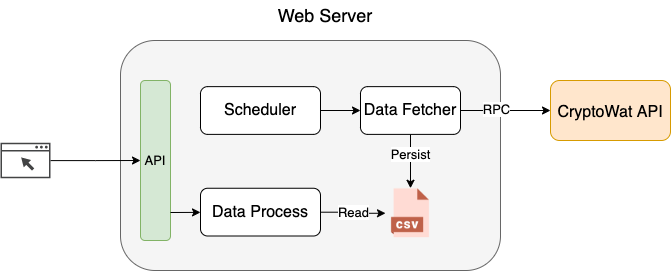

The diagram above was exported from draw.io. Its source (the exported page's mxGraphModel, read from the mxfile embedded in the PNG):
<mxGraphModel dx="1426" dy="744" grid="1" gridSize="10" guides="1" tooltips="1" connect="1" arrows="1" fold="1" page="1" pageScale="1" pageWidth="850" pageHeight="1100" math="0" shadow="0">
  <root>
    <mxCell id="0" />
    <mxCell id="1" parent="0" />
    <mxCell id="AxuWCfCVMvXeSR6ugGyD-1" value="" style="rounded=1;whiteSpace=wrap;html=1;fillColor=#f5f5f5;fontColor=#333333;strokeColor=#666666;" vertex="1" parent="1">
      <mxGeometry x="270" y="190" width="380" height="230" as="geometry" />
    </mxCell>
    <mxCell id="AxuWCfCVMvXeSR6ugGyD-2" value="Web Server" style="text;html=1;strokeColor=none;fillColor=none;align=center;verticalAlign=middle;whiteSpace=wrap;rounded=0;fontSize=18;" vertex="1" parent="1">
      <mxGeometry x="415" y="150" width="120" height="30" as="geometry" />
    </mxCell>
    <mxCell id="AxuWCfCVMvXeSR6ugGyD-6" value="" style="edgeStyle=orthogonalEdgeStyle;rounded=0;orthogonalLoop=1;jettySize=auto;html=1;fontSize=18;" edge="1" parent="1" source="AxuWCfCVMvXeSR6ugGyD-5" target="AxuWCfCVMvXeSR6ugGyD-23">
      <mxGeometry relative="1" as="geometry" />
    </mxCell>
    <mxCell id="AxuWCfCVMvXeSR6ugGyD-5" value="" style="sketch=0;pointerEvents=1;shadow=0;dashed=0;html=1;strokeColor=none;fillColor=#434445;aspect=fixed;labelPosition=center;verticalLabelPosition=bottom;verticalAlign=top;align=center;outlineConnect=0;shape=mxgraph.vvd.web_browser;fontSize=18;" vertex="1" parent="1">
      <mxGeometry x="150" y="292.25" width="50" height="35.5" as="geometry" />
    </mxCell>
    <mxCell id="AxuWCfCVMvXeSR6ugGyD-7" value="&lt;font style=&quot;font-size: 16px&quot;&gt;CryptoWat API&lt;/font&gt;" style="rounded=1;whiteSpace=wrap;html=1;fontSize=18;fillColor=#ffe6cc;strokeColor=#d79b00;" vertex="1" parent="1">
      <mxGeometry x="700" y="230" width="120" height="60" as="geometry" />
    </mxCell>
    <mxCell id="AxuWCfCVMvXeSR6ugGyD-15" value="" style="edgeStyle=orthogonalEdgeStyle;rounded=0;orthogonalLoop=1;jettySize=auto;html=1;fontSize=16;" edge="1" parent="1" source="AxuWCfCVMvXeSR6ugGyD-8" target="AxuWCfCVMvXeSR6ugGyD-14">
      <mxGeometry relative="1" as="geometry" />
    </mxCell>
    <mxCell id="AxuWCfCVMvXeSR6ugGyD-19" value="Persist" style="edgeLabel;html=1;align=center;verticalAlign=middle;resizable=0;points=[];fontSize=13;" vertex="1" connectable="0" parent="AxuWCfCVMvXeSR6ugGyD-15">
      <mxGeometry x="-0.253" y="-1" relative="1" as="geometry">
        <mxPoint as="offset" />
      </mxGeometry>
    </mxCell>
    <mxCell id="AxuWCfCVMvXeSR6ugGyD-8" value="Data Fetcher" style="rounded=1;whiteSpace=wrap;html=1;fontSize=16;" vertex="1" parent="1">
      <mxGeometry x="510" y="236.13" width="100" height="47.75" as="geometry" />
    </mxCell>
    <mxCell id="AxuWCfCVMvXeSR6ugGyD-10" style="edgeStyle=orthogonalEdgeStyle;rounded=0;orthogonalLoop=1;jettySize=auto;html=1;entryX=0;entryY=0.5;entryDx=0;entryDy=0;fontSize=16;" edge="1" parent="1" source="AxuWCfCVMvXeSR6ugGyD-9" target="AxuWCfCVMvXeSR6ugGyD-8">
      <mxGeometry relative="1" as="geometry" />
    </mxCell>
    <mxCell id="AxuWCfCVMvXeSR6ugGyD-9" value="Scheduler" style="rounded=1;whiteSpace=wrap;html=1;fontSize=16;" vertex="1" parent="1">
      <mxGeometry x="350" y="236.13" width="120" height="47.75" as="geometry" />
    </mxCell>
    <mxCell id="AxuWCfCVMvXeSR6ugGyD-12" value="" style="endArrow=classic;html=1;rounded=0;fontSize=16;exitX=1;exitY=0.5;exitDx=0;exitDy=0;entryX=0;entryY=0.5;entryDx=0;entryDy=0;" edge="1" parent="1" source="AxuWCfCVMvXeSR6ugGyD-8" target="AxuWCfCVMvXeSR6ugGyD-7">
      <mxGeometry width="50" height="50" relative="1" as="geometry">
        <mxPoint x="410" y="400" as="sourcePoint" />
        <mxPoint x="460" y="350" as="targetPoint" />
      </mxGeometry>
    </mxCell>
    <mxCell id="AxuWCfCVMvXeSR6ugGyD-20" value="RPC" style="edgeLabel;html=1;align=center;verticalAlign=middle;resizable=0;points=[];fontSize=13;" vertex="1" connectable="0" parent="AxuWCfCVMvXeSR6ugGyD-12">
      <mxGeometry x="-0.2" y="2" relative="1" as="geometry">
        <mxPoint as="offset" />
      </mxGeometry>
    </mxCell>
    <mxCell id="AxuWCfCVMvXeSR6ugGyD-17" style="edgeStyle=orthogonalEdgeStyle;rounded=0;orthogonalLoop=1;jettySize=auto;html=1;entryX=0;entryY=0.5;entryDx=0;entryDy=0;fontSize=13;" edge="1" parent="1" source="AxuWCfCVMvXeSR6ugGyD-13" target="AxuWCfCVMvXeSR6ugGyD-14">
      <mxGeometry relative="1" as="geometry" />
    </mxCell>
    <mxCell id="AxuWCfCVMvXeSR6ugGyD-22" value="Read" style="edgeLabel;html=1;align=center;verticalAlign=middle;resizable=0;points=[];fontSize=13;" vertex="1" connectable="0" parent="AxuWCfCVMvXeSR6ugGyD-17">
      <mxGeometry x="0.04" y="1" relative="1" as="geometry">
        <mxPoint as="offset" />
      </mxGeometry>
    </mxCell>
    <mxCell id="AxuWCfCVMvXeSR6ugGyD-13" value="Data Process" style="rounded=1;whiteSpace=wrap;html=1;fontSize=16;" vertex="1" parent="1">
      <mxGeometry x="350" y="337.75" width="120" height="47.75" as="geometry" />
    </mxCell>
    <mxCell id="AxuWCfCVMvXeSR6ugGyD-14" value="" style="shape=image;html=1;verticalAlign=top;verticalLabelPosition=bottom;labelBackgroundColor=#ffffff;imageAspect=0;aspect=fixed;image=https://cdn3.iconfinder.com/data/icons/cad-database-presentation-spreadsheet-vector-fil-2/512/19-128.png;fontSize=16;" vertex="1" parent="1">
      <mxGeometry x="535" y="337.75" width="50" height="50" as="geometry" />
    </mxCell>
    <mxCell id="AxuWCfCVMvXeSR6ugGyD-23" value="API" style="rounded=1;whiteSpace=wrap;html=1;fontSize=13;fillColor=#d5e8d4;strokeColor=#82b366;" vertex="1" parent="1">
      <mxGeometry x="290" y="230" width="30" height="160" as="geometry" />
    </mxCell>
    <mxCell id="AxuWCfCVMvXeSR6ugGyD-26" value="" style="endArrow=classic;html=1;rounded=0;fontSize=13;exitX=1;exitY=0.825;exitDx=0;exitDy=0;exitPerimeter=0;" edge="1" parent="1" source="AxuWCfCVMvXeSR6ugGyD-23" target="AxuWCfCVMvXeSR6ugGyD-13">
      <mxGeometry width="50" height="50" relative="1" as="geometry">
        <mxPoint x="520" y="190" as="sourcePoint" />
        <mxPoint x="570" y="140" as="targetPoint" />
      </mxGeometry>
    </mxCell>
  </root>
</mxGraphModel>